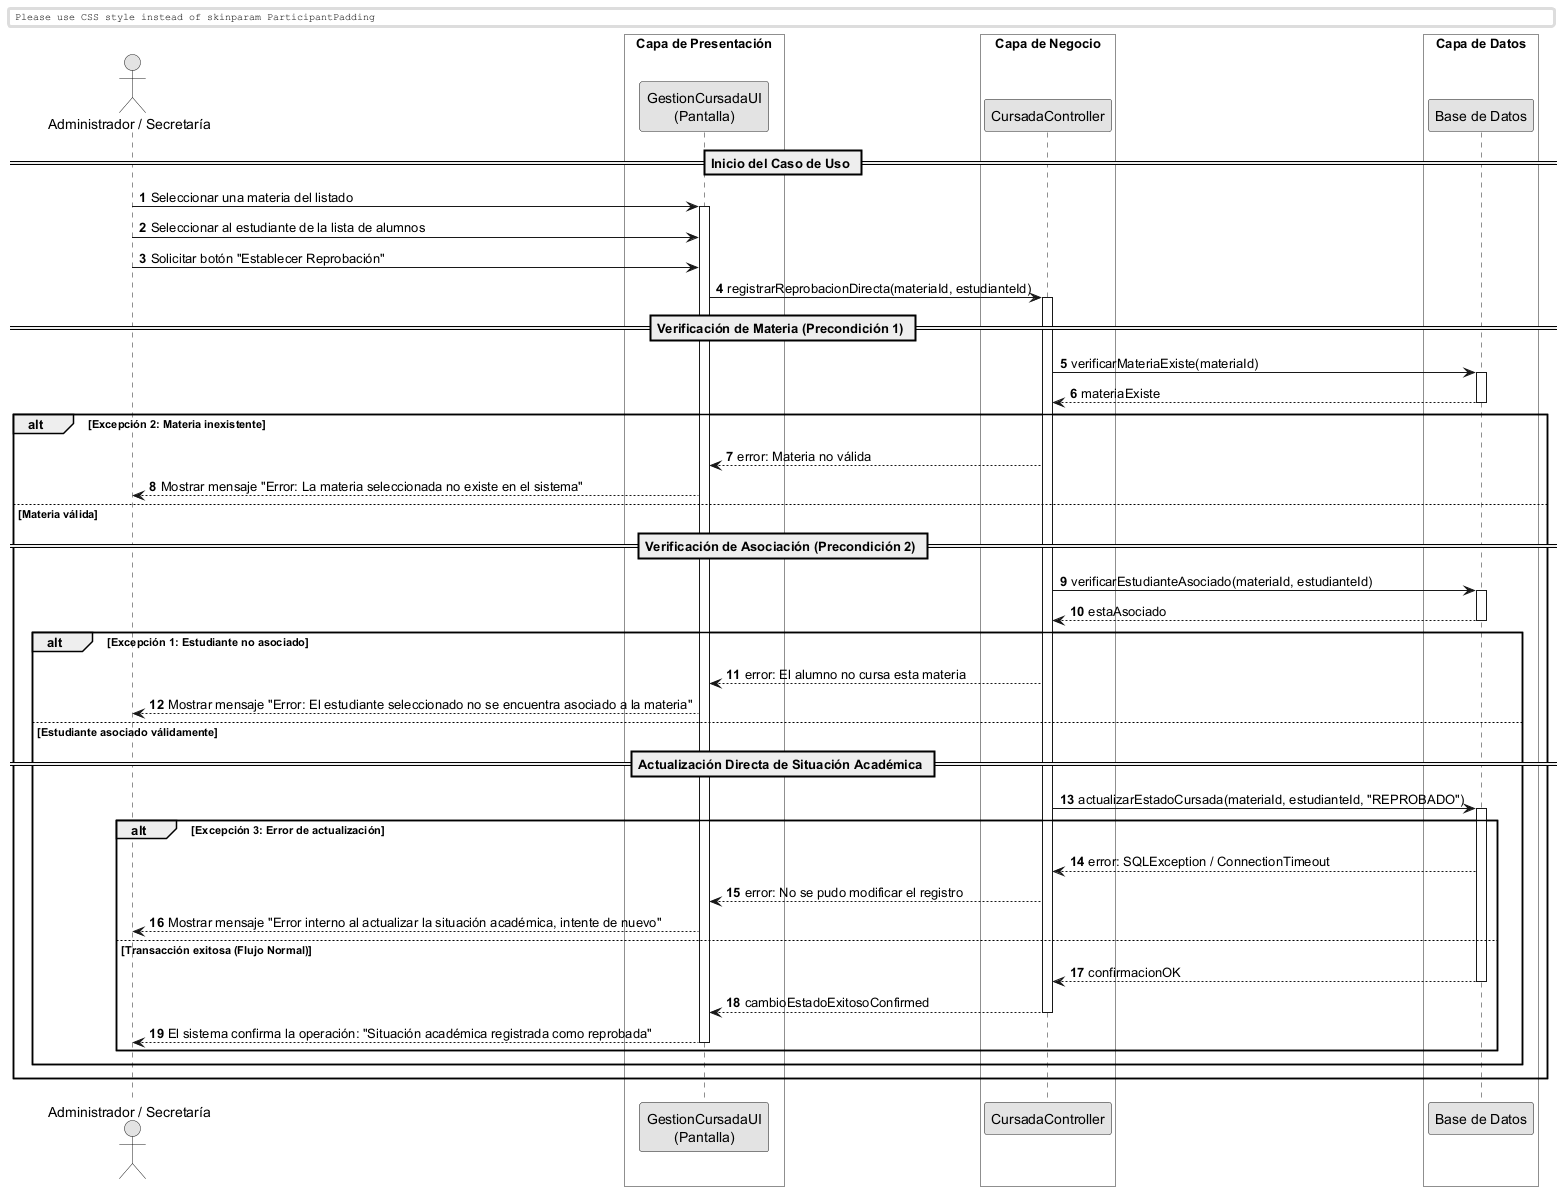

The diagram above was rendered by PlantUML. Its source (embedded in the PNG):
@startuml
skinparam monochrome true
skinparam shadowlighting false

<style>
  box {
    BackgroundColor transparent
  }
</style>

autonumber
skinparam BoxPadding 10
skinparam ParticipantPadding 12

actor "Administrador / Secretaría" as Actor
box "Capa de Presentación" 
    participant "GestionCursadaUI\n(Pantalla)" as UI
end box
box "Capa de Negocio" 
    participant "CursadaController" as Ctrl
end box
box "Capa de Datos" 
    participant "Base de Datos" as DB
end box

== Inicio del Caso de Uso ==

Actor -> UI: Seleccionar una materia del listado
activate UI

Actor -> UI: Seleccionar al estudiante de la lista de alumnos

Actor -> UI: Solicitar botón "Establecer Reprobación"

UI -> Ctrl: registrarReprobacionDirecta(materiaId, estudianteId)
activate Ctrl

== Verificación de Materia (Precondición 1) ==
Ctrl -> DB: verificarMateriaExiste(materiaId)
activate DB
return materiaExiste

alt Excepción 2: Materia inexistente
    Ctrl --> UI: error: Materia no válida
    UI --> Actor: Mostrar mensaje "Error: La materia seleccionada no existe en el sistema"
else Materia válida
    
    == Verificación de Asociación (Precondición 2) ==
    Ctrl -> DB: verificarEstudianteAsociado(materiaId, estudianteId)
    activate DB
    return estaAsociado
    
    alt Excepción 1: Estudiante no asociado
        Ctrl --> UI: error: El alumno no cursa esta materia
        UI --> Actor: Mostrar mensaje "Error: El estudiante seleccionado no se encuentra asociado a la materia"
        
    else Estudiante asociado válidamente
        
        == Actualización Directa de Situación Académica ==
        Ctrl -> DB: actualizarEstadoCursada(materiaId, estudianteId, "REPROBADO")
        activate DB
        
        alt Excepción 3: Error de actualización
            DB --> Ctrl: error: SQLException / ConnectionTimeout
            Ctrl --> UI: error: No se pudo modificar el registro
            UI --> Actor: Mostrar mensaje "Error interno al actualizar la situación académica, intente de nuevo"
        else Transacción exitosa (Flujo Normal)
            return confirmacionOK
            
            Ctrl --> UI: cambioEstadoExitosoConfirmed
            deactivate Ctrl
            UI --> Actor: El sistema confirma la operación: "Situación académica registrada como reprobada"
            deactivate UI
        end
    end
end

@enduml